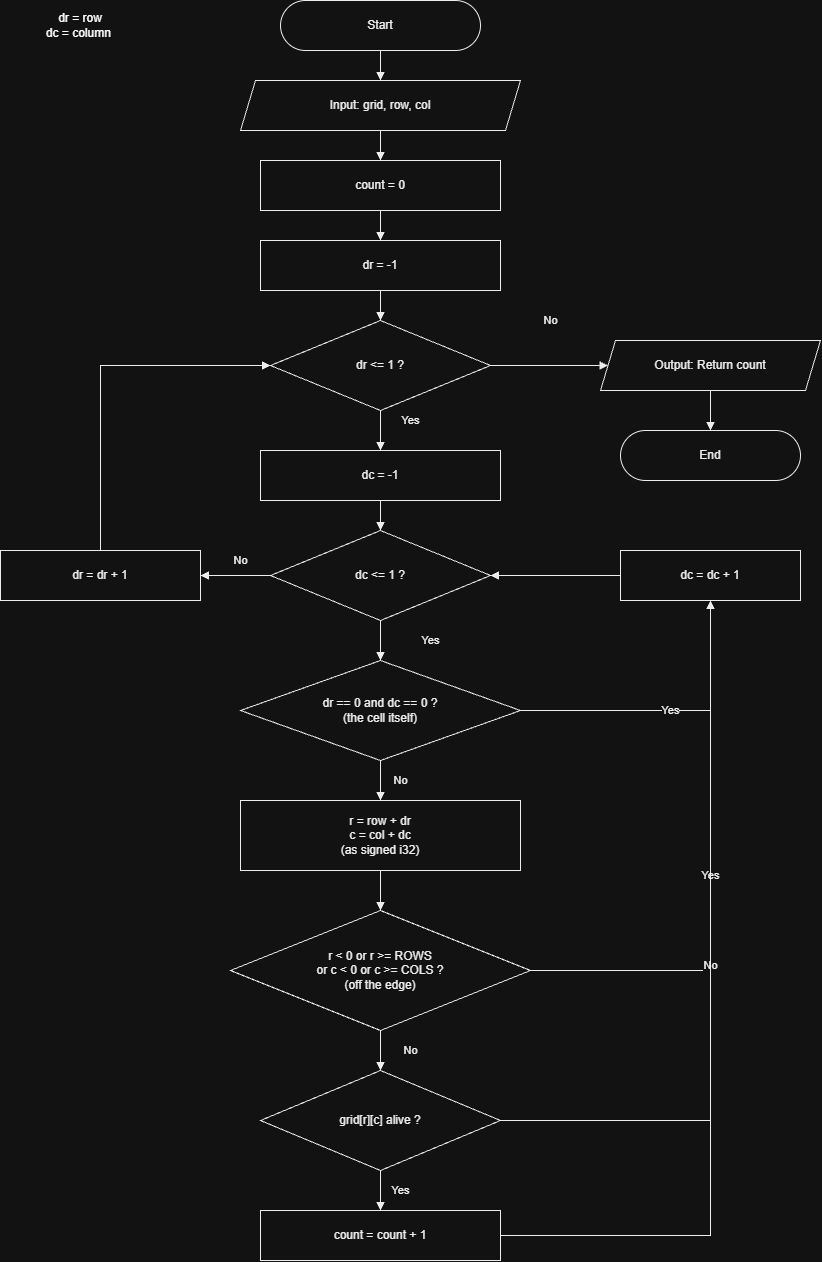

The diagram above was exported from draw.io. Its source (the exported page's mxGraphModel, read from the mxfile embedded in the PNG):
<mxGraphModel dx="2054" dy="1137" grid="1" gridSize="10" guides="1" tooltips="1" connect="1" arrows="1" fold="1" page="1" pageScale="1" pageWidth="900" pageHeight="1300" math="0" shadow="0">
  <root>
    <mxCell id="0" />
    <mxCell id="1" parent="0" />
    <mxCell id="a1" parent="1" style="rounded=1;arcSize=50;html=1;whiteSpace=wrap;fillColor=#FFFFFF;strokeColor=#000000;fontColor=#000000;fontFamily=Helvetica;fontSize=12;shadow=0;" value="Start" vertex="1">
      <mxGeometry height="50" width="200" x="300" y="20" as="geometry" />
    </mxCell>
    <mxCell id="a2" parent="1" style="shape=parallelogram;perimeter=parallelogramPerimeter;fixedSize=1;size=15;html=1;whiteSpace=wrap;fillColor=#FFFFFF;strokeColor=#000000;fontColor=#000000;fontFamily=Helvetica;fontSize=12;shadow=0;" value="Input: grid, row, col" vertex="1">
      <mxGeometry height="50" width="280" x="260" y="100" as="geometry" />
    </mxCell>
    <mxCell id="a3" parent="1" style="rounded=0;html=1;whiteSpace=wrap;fillColor=#FFFFFF;strokeColor=#000000;fontColor=#000000;fontFamily=Helvetica;fontSize=12;shadow=0;" value="count = 0" vertex="1">
      <mxGeometry height="50" width="240" x="280" y="180" as="geometry" />
    </mxCell>
    <mxCell id="a4" parent="1" style="rounded=0;html=1;whiteSpace=wrap;fillColor=#FFFFFF;strokeColor=#000000;fontColor=#000000;fontFamily=Helvetica;fontSize=12;shadow=0;" value="dr = -1" vertex="1">
      <mxGeometry height="50" width="240" x="280" y="260" as="geometry" />
    </mxCell>
    <mxCell id="a5" parent="1" style="rhombus;html=1;whiteSpace=wrap;fillColor=#FFFFFF;strokeColor=#000000;fontColor=#000000;fontFamily=Helvetica;fontSize=12;shadow=0;" value="dr &amp;lt;= 1 ?" vertex="1">
      <mxGeometry height="90" width="220" x="290" y="340" as="geometry" />
    </mxCell>
    <mxCell id="a6" parent="1" style="rounded=0;html=1;whiteSpace=wrap;fillColor=#FFFFFF;strokeColor=#000000;fontColor=#000000;fontFamily=Helvetica;fontSize=12;shadow=0;" value="dc = -1" vertex="1">
      <mxGeometry height="50" width="240" x="280" y="470" as="geometry" />
    </mxCell>
    <mxCell id="a7" parent="1" style="rhombus;html=1;whiteSpace=wrap;fillColor=#FFFFFF;strokeColor=#000000;fontColor=#000000;fontFamily=Helvetica;fontSize=12;shadow=0;" value="dc &amp;lt;= 1 ?" vertex="1">
      <mxGeometry height="90" width="220" x="290" y="550" as="geometry" />
    </mxCell>
    <mxCell id="a8" parent="1" style="rhombus;html=1;whiteSpace=wrap;fillColor=#FFFFFF;strokeColor=#000000;fontColor=#000000;fontFamily=Helvetica;fontSize=12;shadow=0;" value="dr == 0 and dc == 0 ?&lt;br&gt;(the cell itself)" vertex="1">
      <mxGeometry height="100" width="280" x="260" y="680" as="geometry" />
    </mxCell>
    <mxCell id="a9" parent="1" style="rounded=0;html=1;whiteSpace=wrap;fillColor=#FFFFFF;strokeColor=#000000;fontColor=#000000;fontFamily=Helvetica;fontSize=12;shadow=0;" value="r = row + dr&lt;br&gt;c = col + dc&lt;br&gt;(as signed i32)" vertex="1">
      <mxGeometry height="70" width="280" x="260" y="820" as="geometry" />
    </mxCell>
    <mxCell id="a10" parent="1" style="rhombus;html=1;whiteSpace=wrap;fillColor=#FFFFFF;strokeColor=#000000;fontColor=#000000;fontFamily=Helvetica;fontSize=12;shadow=0;" value="r &amp;lt; 0 or r &amp;gt;= ROWS&lt;br&gt;or c &amp;lt; 0 or c &amp;gt;= COLS ?&lt;br&gt;(off the edge)" vertex="1">
      <mxGeometry height="120" width="300" x="250" y="930" as="geometry" />
    </mxCell>
    <mxCell id="a11" parent="1" style="rhombus;html=1;whiteSpace=wrap;fillColor=#FFFFFF;strokeColor=#000000;fontColor=#000000;fontFamily=Helvetica;fontSize=12;shadow=0;" value="grid[r][c] alive ?" vertex="1">
      <mxGeometry height="100" width="240" x="280" y="1090" as="geometry" />
    </mxCell>
    <mxCell id="a12" parent="1" style="rounded=0;html=1;whiteSpace=wrap;fillColor=#FFFFFF;strokeColor=#000000;fontColor=#000000;fontFamily=Helvetica;fontSize=12;shadow=0;" value="count = count + 1" vertex="1">
      <mxGeometry height="50" width="240" x="280" y="1230" as="geometry" />
    </mxCell>
    <mxCell id="a13" parent="1" style="rounded=0;html=1;whiteSpace=wrap;fillColor=#FFFFFF;strokeColor=#000000;fontColor=#000000;fontFamily=Helvetica;fontSize=12;shadow=0;" value="dc = dc + 1" vertex="1">
      <mxGeometry height="50" width="180" x="640" y="570" as="geometry" />
    </mxCell>
    <mxCell id="a14" parent="1" style="rounded=0;html=1;whiteSpace=wrap;fillColor=#FFFFFF;strokeColor=#000000;fontColor=#000000;fontFamily=Helvetica;fontSize=12;shadow=0;" value="dr = dr + 1" vertex="1">
      <mxGeometry height="50" width="200" x="20" y="570" as="geometry" />
    </mxCell>
    <mxCell id="a15" parent="1" style="shape=parallelogram;perimeter=parallelogramPerimeter;fixedSize=1;size=15;html=1;whiteSpace=wrap;fillColor=#FFFFFF;strokeColor=#000000;fontColor=#000000;fontFamily=Helvetica;fontSize=12;shadow=0;" value="Output: Return count" vertex="1">
      <mxGeometry height="50" width="220" x="620" y="360" as="geometry" />
    </mxCell>
    <mxCell id="a16" parent="1" style="rounded=1;arcSize=50;html=1;whiteSpace=wrap;fillColor=#FFFFFF;strokeColor=#000000;fontColor=#000000;fontFamily=Helvetica;fontSize=12;shadow=0;" value="End" vertex="1">
      <mxGeometry height="50" width="180" x="640" y="450" as="geometry" />
    </mxCell>
    <mxCell id="e0" edge="1" parent="1" source="a1" style="edgeStyle=orthogonalEdgeStyle;rounded=0;html=1;strokeColor=#000000;fontColor=#000000;endArrow=block;endFill=1;labelBackgroundColor=#FFFFFF;" target="a2" value="">
      <mxGeometry relative="1" as="geometry" />
    </mxCell>
    <mxCell id="e1" edge="1" parent="1" source="a2" style="edgeStyle=orthogonalEdgeStyle;rounded=0;html=1;strokeColor=#000000;fontColor=#000000;endArrow=block;endFill=1;labelBackgroundColor=#FFFFFF;" target="a3" value="">
      <mxGeometry relative="1" as="geometry" />
    </mxCell>
    <mxCell id="e2" edge="1" parent="1" source="a3" style="edgeStyle=orthogonalEdgeStyle;rounded=0;html=1;strokeColor=#000000;fontColor=#000000;endArrow=block;endFill=1;labelBackgroundColor=#FFFFFF;" target="a4" value="">
      <mxGeometry relative="1" as="geometry" />
    </mxCell>
    <mxCell id="e3" edge="1" parent="1" source="a4" style="edgeStyle=orthogonalEdgeStyle;rounded=0;html=1;strokeColor=#000000;fontColor=#000000;endArrow=block;endFill=1;labelBackgroundColor=#FFFFFF;" target="a5" value="">
      <mxGeometry relative="1" as="geometry" />
    </mxCell>
    <mxCell id="e4" edge="1" parent="1" source="a5" style="edgeStyle=orthogonalEdgeStyle;rounded=0;html=1;strokeColor=#000000;fontColor=#000000;endArrow=block;endFill=1;labelBackgroundColor=#FFFFFF;exitX=0.5;exitY=1;exitDx=0;exitDy=0;entryX=0.5;entryY=0;entryDx=0;entryDy=0;" target="a6" value="Yes">
      <mxGeometry relative="1" x="-0.5" y="30" as="geometry">
        <mxPoint as="offset" />
      </mxGeometry>
    </mxCell>
    <mxCell id="e5" edge="1" parent="1" source="a5" style="edgeStyle=orthogonalEdgeStyle;rounded=0;html=1;strokeColor=#000000;fontColor=#000000;endArrow=block;endFill=1;labelBackgroundColor=#FFFFFF;exitX=1;exitY=0.5;exitDx=0;exitDy=0;entryX=0;entryY=0.5;entryDx=0;entryDy=0;" target="a15" value="No">
      <mxGeometry relative="1" x="0.0213" y="45" as="geometry">
        <mxPoint as="offset" />
      </mxGeometry>
    </mxCell>
    <mxCell id="e6" edge="1" parent="1" source="a15" style="edgeStyle=orthogonalEdgeStyle;rounded=0;html=1;strokeColor=#000000;fontColor=#000000;endArrow=block;endFill=1;labelBackgroundColor=#FFFFFF;exitX=0.5;exitY=1;exitDx=0;exitDy=0;entryX=0.5;entryY=0;entryDx=0;entryDy=0;" target="a16" value="">
      <mxGeometry relative="1" as="geometry" />
    </mxCell>
    <mxCell id="e7" edge="1" parent="1" source="a6" style="edgeStyle=orthogonalEdgeStyle;rounded=0;html=1;strokeColor=#000000;fontColor=#000000;endArrow=block;endFill=1;labelBackgroundColor=#FFFFFF;" target="a7" value="">
      <mxGeometry relative="1" as="geometry" />
    </mxCell>
    <mxCell id="e8" edge="1" parent="1" source="a7" style="edgeStyle=orthogonalEdgeStyle;rounded=0;html=1;strokeColor=#000000;fontColor=#000000;endArrow=block;endFill=1;labelBackgroundColor=#FFFFFF;exitX=0.5;exitY=1;exitDx=0;exitDy=0;entryX=0.5;entryY=0;entryDx=0;entryDy=0;" target="a8" value="Yes">
      <mxGeometry relative="1" y="50" as="geometry">
        <mxPoint as="offset" />
      </mxGeometry>
    </mxCell>
    <mxCell id="e9" edge="1" parent="1" source="a7" style="edgeStyle=orthogonalEdgeStyle;rounded=0;html=1;strokeColor=#000000;fontColor=#000000;endArrow=block;endFill=1;labelBackgroundColor=#FFFFFF;exitX=0;exitY=0.5;exitDx=0;exitDy=0;entryX=1;entryY=0.5;entryDx=0;entryDy=0;" target="a14" value="No">
      <mxGeometry relative="1" x="-0.1429" y="-15" as="geometry">
        <mxPoint as="offset" />
      </mxGeometry>
    </mxCell>
    <mxCell id="e10" edge="1" parent="1" source="a14" style="edgeStyle=orthogonalEdgeStyle;rounded=0;html=1;strokeColor=#000000;fontColor=#000000;endArrow=block;endFill=1;labelBackgroundColor=#FFFFFF;exitX=0.5;exitY=0;exitDx=0;exitDy=0;entryX=0;entryY=0.5;entryDx=0;entryDy=0;" target="a5" value="">
      <mxGeometry relative="1" as="geometry" />
    </mxCell>
    <mxCell id="e11" edge="1" parent="1" source="a8" style="edgeStyle=orthogonalEdgeStyle;rounded=0;html=1;strokeColor=#000000;fontColor=#000000;endArrow=block;endFill=1;labelBackgroundColor=#FFFFFF;exitX=1;exitY=0.5;exitDx=0;exitDy=0;entryX=0.5;entryY=1;entryDx=0;entryDy=0;" target="a13" value="Yes">
      <mxGeometry relative="1" as="geometry" />
    </mxCell>
    <mxCell id="e12" edge="1" parent="1" source="a8" style="edgeStyle=orthogonalEdgeStyle;rounded=0;html=1;strokeColor=#000000;fontColor=#000000;endArrow=block;endFill=1;labelBackgroundColor=#FFFFFF;exitX=0.5;exitY=1;exitDx=0;exitDy=0;entryX=0.5;entryY=0;entryDx=0;entryDy=0;" target="a9" value="No">
      <mxGeometry relative="1" y="20" as="geometry">
        <mxPoint as="offset" />
      </mxGeometry>
    </mxCell>
    <mxCell id="e13" edge="1" parent="1" source="a9" style="edgeStyle=orthogonalEdgeStyle;rounded=0;html=1;strokeColor=#000000;fontColor=#000000;endArrow=block;endFill=1;labelBackgroundColor=#FFFFFF;" target="a10" value="">
      <mxGeometry relative="1" as="geometry" />
    </mxCell>
    <mxCell id="e14" edge="1" parent="1" source="a10" style="edgeStyle=orthogonalEdgeStyle;rounded=0;html=1;strokeColor=#000000;fontColor=#000000;endArrow=block;endFill=1;labelBackgroundColor=#FFFFFF;exitX=1;exitY=0.5;exitDx=0;exitDy=0;entryX=0.5;entryY=1;entryDx=0;entryDy=0;" target="a13" value="Yes">
      <mxGeometry relative="1" as="geometry" />
    </mxCell>
    <mxCell id="e15" edge="1" parent="1" source="a10" style="edgeStyle=orthogonalEdgeStyle;rounded=0;html=1;strokeColor=#000000;fontColor=#000000;endArrow=block;endFill=1;labelBackgroundColor=#FFFFFF;exitX=0.5;exitY=1;exitDx=0;exitDy=0;entryX=0.5;entryY=0;entryDx=0;entryDy=0;" target="a11" value="No">
      <mxGeometry relative="1" y="30" as="geometry">
        <mxPoint as="offset" />
      </mxGeometry>
    </mxCell>
    <mxCell id="e16" edge="1" parent="1" source="a11" style="edgeStyle=orthogonalEdgeStyle;rounded=0;html=1;strokeColor=#000000;fontColor=#000000;endArrow=block;endFill=1;labelBackgroundColor=#FFFFFF;exitX=0.5;exitY=1;exitDx=0;exitDy=0;entryX=0.5;entryY=0;entryDx=0;entryDy=0;" target="a12" value="Yes">
      <mxGeometry relative="1" y="20" as="geometry">
        <mxPoint as="offset" />
      </mxGeometry>
    </mxCell>
    <mxCell id="e17" edge="1" parent="1" source="a11" style="edgeStyle=orthogonalEdgeStyle;rounded=0;html=1;strokeColor=#000000;fontColor=#000000;endArrow=block;endFill=1;labelBackgroundColor=#FFFFFF;exitX=1;exitY=0.5;exitDx=0;exitDy=0;entryX=0.5;entryY=1;entryDx=0;entryDy=0;" target="a13" value="No">
      <mxGeometry relative="1" as="geometry" />
    </mxCell>
    <mxCell id="e18" edge="1" parent="1" source="a12" style="edgeStyle=orthogonalEdgeStyle;rounded=0;html=1;strokeColor=#000000;fontColor=#000000;endArrow=block;endFill=1;labelBackgroundColor=#FFFFFF;exitX=1;exitY=0.5;exitDx=0;exitDy=0;entryX=0.5;entryY=1;entryDx=0;entryDy=0;" target="a13" value="">
      <mxGeometry relative="1" as="geometry" />
    </mxCell>
    <mxCell id="e19" edge="1" parent="1" source="a13" style="edgeStyle=orthogonalEdgeStyle;rounded=0;html=1;strokeColor=#000000;fontColor=#000000;endArrow=block;endFill=1;labelBackgroundColor=#FFFFFF;exitX=0;exitY=0.5;exitDx=0;exitDy=0;entryX=1;entryY=0.5;entryDx=0;entryDy=0;" target="a7" value="">
      <mxGeometry relative="1" as="geometry" />
    </mxCell>
    <mxCell id="e6LsOnGg4PHpBhqwzTTm-1" parent="1" style="text;html=1;whiteSpace=wrap;strokeColor=none;fillColor=none;align=center;verticalAlign=middle;rounded=0;" value="dr = row&lt;div&gt;dc = column&amp;nbsp;&lt;/div&gt;" vertex="1">
      <mxGeometry height="30" width="100" x="50" y="30" as="geometry" />
    </mxCell>
  </root>
</mxGraphModel>